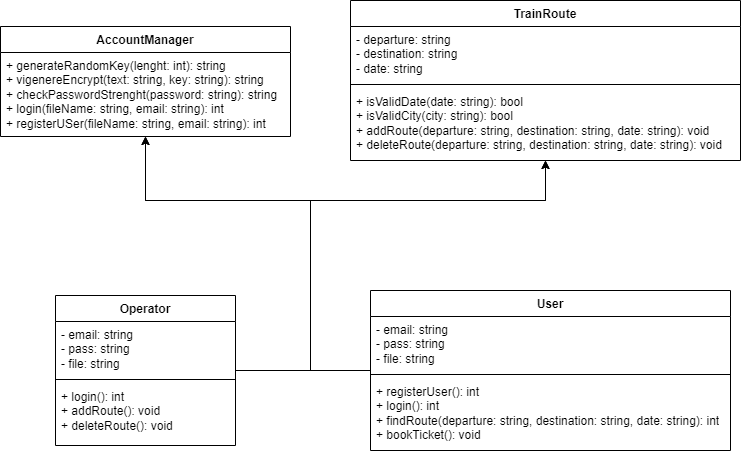

The diagram above was exported from draw.io. Its source (the exported page's mxGraphModel, read from the mxfile embedded in the PNG):
<mxGraphModel dx="993" dy="536" grid="1" gridSize="10" guides="1" tooltips="1" connect="1" arrows="1" fold="1" page="1" pageScale="1" pageWidth="850" pageHeight="1100" math="0" shadow="0">
  <root>
    <mxCell id="0" />
    <mxCell id="1" parent="0" />
    <mxCell id="k4PXRG0geuDlcoDAmZho-7" value="AccountManager" style="swimlane;fontStyle=1;align=center;verticalAlign=top;childLayout=stackLayout;horizontal=1;startSize=26;horizontalStack=0;resizeParent=1;resizeParentMax=0;resizeLast=0;collapsible=1;marginBottom=0;whiteSpace=wrap;html=1;" vertex="1" parent="1">
      <mxGeometry x="60" y="66" width="290" height="110" as="geometry" />
    </mxCell>
    <mxCell id="k4PXRG0geuDlcoDAmZho-8" value="+ generateRandomKey(lenght: int): string&lt;br&gt;+ vigenereEncrypt(text: string, key: string): string&lt;br&gt;+ checkPasswordStrenght(password: string): string&lt;br&gt;+ login(fileName: string, email: string): int&lt;br&gt;+ registerUSer(fileName: string, email: string): int" style="text;strokeColor=none;fillColor=none;align=left;verticalAlign=top;spacingLeft=4;spacingRight=4;overflow=hidden;rotatable=0;points=[[0,0.5],[1,0.5]];portConstraint=eastwest;whiteSpace=wrap;html=1;" vertex="1" parent="k4PXRG0geuDlcoDAmZho-7">
      <mxGeometry y="26" width="290" height="84" as="geometry" />
    </mxCell>
    <mxCell id="k4PXRG0geuDlcoDAmZho-9" value="TrainRoute" style="swimlane;fontStyle=1;align=center;verticalAlign=top;childLayout=stackLayout;horizontal=1;startSize=26;horizontalStack=0;resizeParent=1;resizeParentMax=0;resizeLast=0;collapsible=1;marginBottom=0;whiteSpace=wrap;html=1;" vertex="1" parent="1">
      <mxGeometry x="410" y="40" width="390" height="160" as="geometry" />
    </mxCell>
    <mxCell id="k4PXRG0geuDlcoDAmZho-10" value="- departure: string&lt;div&gt;- destination: string&lt;/div&gt;&lt;div&gt;- date: string&lt;/div&gt;" style="text;strokeColor=none;fillColor=none;align=left;verticalAlign=top;spacingLeft=4;spacingRight=4;overflow=hidden;rotatable=0;points=[[0,0.5],[1,0.5]];portConstraint=eastwest;whiteSpace=wrap;html=1;" vertex="1" parent="k4PXRG0geuDlcoDAmZho-9">
      <mxGeometry y="26" width="390" height="54" as="geometry" />
    </mxCell>
    <mxCell id="k4PXRG0geuDlcoDAmZho-11" value="" style="line;strokeWidth=1;fillColor=none;align=left;verticalAlign=middle;spacingTop=-1;spacingLeft=3;spacingRight=3;rotatable=0;labelPosition=right;points=[];portConstraint=eastwest;strokeColor=inherit;" vertex="1" parent="k4PXRG0geuDlcoDAmZho-9">
      <mxGeometry y="80" width="390" height="8" as="geometry" />
    </mxCell>
    <mxCell id="k4PXRG0geuDlcoDAmZho-12" value="+ isValidDate(date: string): bool&lt;br&gt;+ isValidCity(city: string): bool&lt;br&gt;+ addRoute(departure: string, destination: string, date: string): void&lt;br&gt;+ deleteRoute(departure: string, destination: string, date: string): void" style="text;strokeColor=none;fillColor=none;align=left;verticalAlign=top;spacingLeft=4;spacingRight=4;overflow=hidden;rotatable=0;points=[[0,0.5],[1,0.5]];portConstraint=eastwest;whiteSpace=wrap;html=1;" vertex="1" parent="k4PXRG0geuDlcoDAmZho-9">
      <mxGeometry y="88" width="390" height="72" as="geometry" />
    </mxCell>
    <mxCell id="k4PXRG0geuDlcoDAmZho-33" value="" style="edgeStyle=orthogonalEdgeStyle;rounded=0;orthogonalLoop=1;jettySize=auto;html=1;" edge="1" parent="1" source="k4PXRG0geuDlcoDAmZho-18" target="k4PXRG0geuDlcoDAmZho-7">
      <mxGeometry relative="1" as="geometry">
        <mxPoint x="205" y="255" as="targetPoint" />
        <Array as="points">
          <mxPoint x="370" y="410" />
          <mxPoint x="370" y="240" />
          <mxPoint x="205" y="240" />
        </Array>
      </mxGeometry>
    </mxCell>
    <mxCell id="k4PXRG0geuDlcoDAmZho-43" value="" style="edgeStyle=orthogonalEdgeStyle;rounded=0;orthogonalLoop=1;jettySize=auto;html=1;" edge="1" parent="1" source="k4PXRG0geuDlcoDAmZho-18" target="k4PXRG0geuDlcoDAmZho-9">
      <mxGeometry relative="1" as="geometry">
        <mxPoint x="205" y="255" as="targetPoint" />
        <Array as="points">
          <mxPoint x="370" y="410" />
          <mxPoint x="370" y="240" />
          <mxPoint x="605" y="240" />
        </Array>
      </mxGeometry>
    </mxCell>
    <mxCell id="k4PXRG0geuDlcoDAmZho-18" value="Operator" style="swimlane;fontStyle=1;align=center;verticalAlign=top;childLayout=stackLayout;horizontal=1;startSize=26;horizontalStack=0;resizeParent=1;resizeParentMax=0;resizeLast=0;collapsible=1;marginBottom=0;whiteSpace=wrap;html=1;" vertex="1" parent="1">
      <mxGeometry x="115" y="335" width="180" height="150" as="geometry" />
    </mxCell>
    <mxCell id="k4PXRG0geuDlcoDAmZho-19" value="- email: string&lt;div&gt;- pass: string&lt;/div&gt;&lt;div&gt;- file: string&lt;/div&gt;" style="text;strokeColor=none;fillColor=none;align=left;verticalAlign=top;spacingLeft=4;spacingRight=4;overflow=hidden;rotatable=0;points=[[0,0.5],[1,0.5]];portConstraint=eastwest;whiteSpace=wrap;html=1;" vertex="1" parent="k4PXRG0geuDlcoDAmZho-18">
      <mxGeometry y="26" width="180" height="54" as="geometry" />
    </mxCell>
    <mxCell id="k4PXRG0geuDlcoDAmZho-20" value="" style="line;strokeWidth=1;fillColor=none;align=left;verticalAlign=middle;spacingTop=-1;spacingLeft=3;spacingRight=3;rotatable=0;labelPosition=right;points=[];portConstraint=eastwest;strokeColor=inherit;" vertex="1" parent="k4PXRG0geuDlcoDAmZho-18">
      <mxGeometry y="80" width="180" height="8" as="geometry" />
    </mxCell>
    <mxCell id="k4PXRG0geuDlcoDAmZho-21" value="+ login(): int&lt;div&gt;+ addRoute(): void&lt;/div&gt;&lt;div&gt;+ deleteRoute(): void&lt;/div&gt;" style="text;strokeColor=none;fillColor=none;align=left;verticalAlign=top;spacingLeft=4;spacingRight=4;overflow=hidden;rotatable=0;points=[[0,0.5],[1,0.5]];portConstraint=eastwest;whiteSpace=wrap;html=1;" vertex="1" parent="k4PXRG0geuDlcoDAmZho-18">
      <mxGeometry y="88" width="180" height="62" as="geometry" />
    </mxCell>
    <mxCell id="k4PXRG0geuDlcoDAmZho-38" value="" style="edgeStyle=orthogonalEdgeStyle;rounded=0;orthogonalLoop=1;jettySize=auto;html=1;" edge="1" parent="1" source="k4PXRG0geuDlcoDAmZho-22" target="k4PXRG0geuDlcoDAmZho-7">
      <mxGeometry relative="1" as="geometry">
        <mxPoint x="610" y="249.9999999999999" as="targetPoint" />
        <Array as="points">
          <mxPoint x="370" y="410" />
          <mxPoint x="370" y="240" />
          <mxPoint x="205" y="240" />
        </Array>
      </mxGeometry>
    </mxCell>
    <mxCell id="k4PXRG0geuDlcoDAmZho-49" value="" style="edgeStyle=orthogonalEdgeStyle;rounded=0;orthogonalLoop=1;jettySize=auto;html=1;" edge="1" parent="1" source="k4PXRG0geuDlcoDAmZho-22" target="k4PXRG0geuDlcoDAmZho-9">
      <mxGeometry relative="1" as="geometry">
        <mxPoint x="610" y="249.9999999999999" as="targetPoint" />
        <Array as="points">
          <mxPoint x="370" y="410" />
          <mxPoint x="370" y="240" />
          <mxPoint x="605" y="240" />
        </Array>
      </mxGeometry>
    </mxCell>
    <mxCell id="k4PXRG0geuDlcoDAmZho-22" value="User" style="swimlane;fontStyle=1;align=center;verticalAlign=top;childLayout=stackLayout;horizontal=1;startSize=26;horizontalStack=0;resizeParent=1;resizeParentMax=0;resizeLast=0;collapsible=1;marginBottom=0;whiteSpace=wrap;html=1;" vertex="1" parent="1">
      <mxGeometry x="430" y="330" width="360" height="160" as="geometry" />
    </mxCell>
    <mxCell id="k4PXRG0geuDlcoDAmZho-23" value="- email: string&lt;div&gt;- pass: string&lt;/div&gt;&lt;div&gt;- file: string&lt;/div&gt;" style="text;strokeColor=none;fillColor=none;align=left;verticalAlign=top;spacingLeft=4;spacingRight=4;overflow=hidden;rotatable=0;points=[[0,0.5],[1,0.5]];portConstraint=eastwest;whiteSpace=wrap;html=1;" vertex="1" parent="k4PXRG0geuDlcoDAmZho-22">
      <mxGeometry y="26" width="360" height="54" as="geometry" />
    </mxCell>
    <mxCell id="k4PXRG0geuDlcoDAmZho-24" value="" style="line;strokeWidth=1;fillColor=none;align=left;verticalAlign=middle;spacingTop=-1;spacingLeft=3;spacingRight=3;rotatable=0;labelPosition=right;points=[];portConstraint=eastwest;strokeColor=inherit;" vertex="1" parent="k4PXRG0geuDlcoDAmZho-22">
      <mxGeometry y="80" width="360" height="8" as="geometry" />
    </mxCell>
    <mxCell id="k4PXRG0geuDlcoDAmZho-25" value="+ registerUser(): int&lt;br&gt;+ login(): int&lt;div&gt;+ findRoute(departure: string, destination: string, date: string): int&lt;/div&gt;&lt;div&gt;+ bookTicket(): void&lt;/div&gt;" style="text;strokeColor=none;fillColor=none;align=left;verticalAlign=top;spacingLeft=4;spacingRight=4;overflow=hidden;rotatable=0;points=[[0,0.5],[1,0.5]];portConstraint=eastwest;whiteSpace=wrap;html=1;" vertex="1" parent="k4PXRG0geuDlcoDAmZho-22">
      <mxGeometry y="88" width="360" height="72" as="geometry" />
    </mxCell>
  </root>
</mxGraphModel>